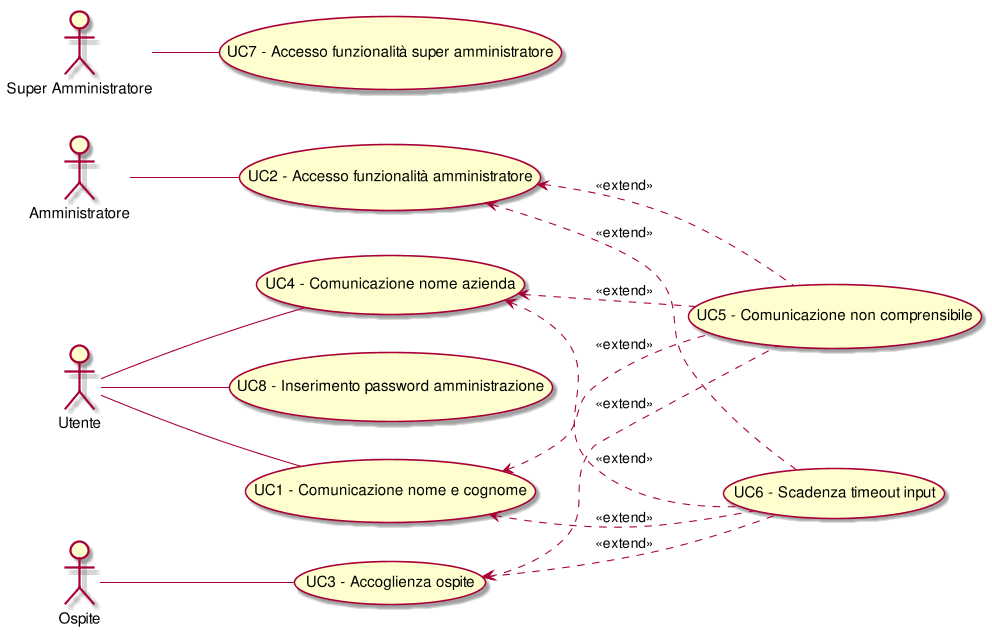

The diagram above was rendered by PlantUML. Its source (embedded in the PNG):
@startuml
scale 1000*1000
left to right direction
(UC1) <.. (UC5): <<extend>>
(UC2) <.. (UC5): <<extend>>
(UC3) <.. (UC5): <<extend>>
(UC4) <.. (UC5): <<extend>>
(UC1) <.. (UC6): <<extend>>
(UC2) <.. (UC6): <<extend>>
(UC3) <.. (UC6): <<extend>>
(UC4) <.. (UC6): <<extend>>
( UC1 - Comunicazione nome e cognome ) as (UC1)
:Utente:--(UC1)
( UC2 - Accesso funzionalità amministratore ) as (UC2)
:Amministratore:--(UC2)
( UC3 - Accoglienza ospite ) as (UC3)
:Ospite:--(UC3)
( UC4 - Comunicazione nome azienda ) as (UC4)
:Utente:--(UC4)
( UC5 - Comunicazione non comprensibile ) as (UC5)
( UC5 - Comunicazione non comprensibile ) as (UC5)
( UC5 - Comunicazione non comprensibile ) as (UC5)
( UC6 - Scadenza timeout input ) as (UC6)
( UC6 - Scadenza timeout input ) as (UC6)
( UC6 - Scadenza timeout input ) as (UC6)
( UC7 - Accesso funzionalità super amministratore ) as (UC7)
:Super Amministratore:--(UC7)
( UC8 - Inserimento password amministrazione ) as (UC8)
:Utente:--(UC8)
@enduml